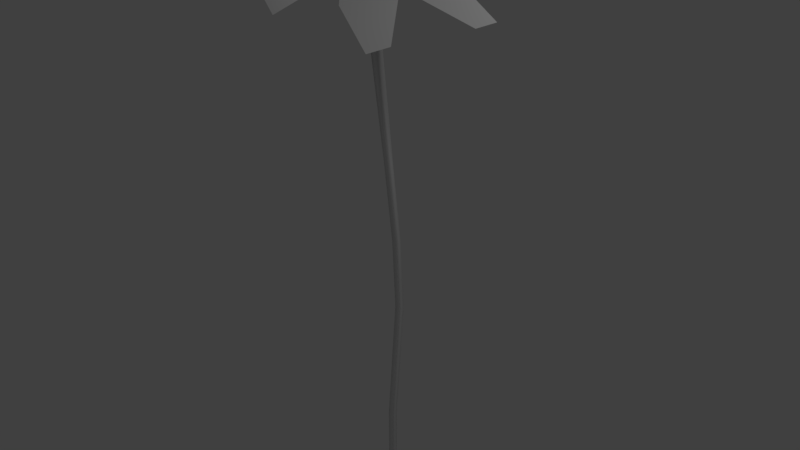 # Source: Flor1.blend  (saved by Blender 2.79.0; exported with 4.5.12 LTS)
import bpy
from mathutils import Matrix  # noqa: F401  (used for matrix-valued properties, if any)

bpy.ops.wm.read_factory_settings(use_empty=True)
scene = bpy.context.scene
scene.name = 'Scene'

# ---- collections
col_collection_1 = bpy.data.collections.new('Collection 1'); scene.collection.children.link(col_collection_1)

# ---- materials (node trees are filled in below, after node groups)
mat_material = bpy.data.materials.new('Material')
mat_material.alpha_threshold = 0.0
mat_material.use_transparent_shadow = False
mat_material.roughness = 0.5
mat_material.specular_intensity = 0.0
mat_material.line_color = (0.0, 0.0, 0.0, 1.0)

# ---- material node trees

# ---- world
world_world = bpy.data.worlds.new('World'); scene.world = world_world
world_world.color = (0.05088, 0.05088, 0.05088)
world_world.use_sun_shadow = False
world_world.sun_shadow_jitter_overblur = 0.0
world_world.cycles.sampling_method = 'MANUAL'

# ---- cameras
cam_camera = bpy.data.cameras.new('Camera')
cam_camera.clip_end = 100.0
cam_camera.lens = 35.0
cam_camera.sensor_width = 32.0
cam_camera.sensor_height = 18.0
cam_camera.ortho_scale = 7.314
cam_camera.dof.focus_distance = 0.0
cam_camera.dof.aperture_fstop = 128.0

# ---- lights
light_lamp = bpy.data.lights.new('Lamp', 'POINT')
light_lamp.transmission_factor = 0.0
light_lamp.cutoff_distance = 30.0
light_lamp.energy = 100.0
light_lamp.shadow_buffer_clip_start = 1.001
light_lamp.shadow_soft_size = 0.1
light_lamp.shadow_maximum_resolution = 0.006
light_lamp.use_absolute_resolution = True

# ---- meshes
me_cube = bpy.data.meshes.new('Cube')
me_cube.from_pydata([(0.04341, -0.03633, 0.1122), (0.04341, 0.03633, 0.1122), (-0.04341, 0.03633, 0.1122), (-0.04341, -0.03633, 0.1122), (0.04341, -0.07108, 1.328), (0.04341, 0.001594, 1.328), (-0.04341, -0.07108, 1.328), (-0.04341, 0.001594, 1.328), (0.04341, -0.1753, 2.881), (0.04341, -0.1026, 2.881), (-0.04341, -0.1753, 2.881), (-0.04341, -0.1026, 2.881), (0.04341, -0.1579, 4.635), (0.04341, -0.08526, 4.635), (-0.04341, -0.1579, 4.635), (-0.04341, -0.08526, 4.635), (0.04341, -0.2795, 5.652), (0.04341, -0.2068, 5.652), (-0.04341, -0.2795, 5.652), (-0.04341, -0.2068, 5.652), (0.04341, -0.488, 6.784), (0.04341, -0.4153, 6.784), (-0.04341, -0.488, 6.784), (-0.04341, -0.4153, 6.784), (0.04888, -0.9442, 9.182), (0.04888, -0.8379, 9.182), (-0.07806, -0.9442, 9.182), (-0.07806, -0.8379, 9.182), (-0.0003637, -1.287, 9.132), (0.3058, -0.804, 9.305), (-0.4235, -1.295, 9.54), (-0.1935, -0.7975, 9.8), (0.2711, -0.4844, 9.788), (0.6131, -0.4888, 9.449), (0.1182, -0.5874, 9.844), (-0.2265, -0.5829, 10.19), (-0.4062, -1.017, 10.03), (-0.234, -0.645, 10.23), (-0.4615, -1.1, 10.09), (-0.6312, -1.467, 9.896), (-0.2273, -1.756, 9.358), (0.1525, -1.046, 9.218), (-0.212, -1.291, 9.336), (-0.6147, -1.764, 9.731), (-0.03334, -1.219, 9.464), (-0.3066, -1.042, 9.672), (0.06336, -0.8009, 9.545), (0.1793, -1.003, 9.233), (1.009, -0.5903, 9.204), (0.7307, -1.029, 9.047), (0.3942, -1.641, 8.889), (0.7363, -1.102, 9.083), (0.1129, -1.701, 9.027), (-0.1943, -1.707, 9.324), (0.6461, 0.002271, 9.749), (0.8388, -0.0002096, 9.558), (-0.0523, -0.1766, 10.27), (-0.2392, -0.1742, 10.46), (-0.6785, -0.7385, 10.5), (-0.5651, -0.4933, 10.63), (-0.9746, -1.312, 10.38), (-1.079, -1.537, 10.26), (-0.7178, -2.277, 9.44), (-0.887, -2.281, 9.603), (1.569, -0.4808, 8.806), (1.447, -0.673, 8.737), (0.8942, -1.691, 8.484), (1.032, -1.475, 8.561), (-0.02627, -2.176, 8.769), (-0.2172, -2.18, 8.953)], [], [(3, 2, 7, 6), (4, 6, 10, 8), (0, 3, 6, 4), (2, 1, 5, 7), (1, 0, 4, 5), (11, 9, 13, 15), (7, 5, 9, 11), (5, 4, 8, 9), (6, 7, 11, 10), (14, 15, 19, 18), (9, 8, 12, 13), (10, 11, 15, 14), (8, 10, 14, 12), (19, 17, 21, 23), (12, 14, 18, 16), (15, 13, 17, 19), (13, 12, 16, 17), (23, 21, 25, 27), (17, 16, 20, 21), (18, 19, 23, 22), (16, 18, 22, 20), (27, 25, 29, 46, 31), (21, 20, 24, 25), (22, 23, 27, 26), (20, 22, 26, 24), (28, 42, 44, 47, 41), (25, 24, 28, 41, 47, 29), (26, 27, 31, 45, 30), (24, 26, 30, 42, 28), (30, 42, 40, 43), (46, 31, 35, 34), (44, 42, 30, 45), (45, 30, 39, 38), (46, 44, 45, 31), (31, 45, 36, 37), (47, 44, 46, 29), (29, 46, 32, 33), (47, 29, 48, 49), (28, 41, 51, 50), (42, 28, 52, 53), (50, 51, 67, 66), (34, 35, 57, 56), (38, 39, 61, 60), (37, 36, 58, 59), (43, 40, 62, 63), (53, 52, 68, 69), (33, 32, 54, 55), (49, 48, 64, 65)])
me_cube.polygons.foreach_set('use_smooth', [True] * 48)
_uv = me_cube.uv_layers.new(name='UVMap')
_uv.uv.foreach_set('vector', [0.9229, 0.02795, 0.9211, 0.0228, 0.9178, 0.1073, 0.9197, 0.1123, 0.9118, 0.1137, 0.9197, 0.1123, 0.917, 0.2336, 0.9087, 0.2349, 0.9152, 0.02946, 0.9229, 0.02795, 0.9197, 0.1123, 0.9118, 0.1137, 0.9211, 0.0228, 0.9134, 0.02433, 0.9098, 0.1087, 0.9178, 0.1073, 0.9134, 0.02433, 0.9152, 0.02946, 0.9118, 0.1137, 0.9098, 0.1087, 0.915, 0.2289, 0.9066, 0.2302, 0.8984, 0.374, 0.9073, 0.3728, 0.9178, 0.1073, 0.9098, 0.1087, 0.9066, 0.2302, 0.915, 0.2289, 0.9098, 0.1087, 0.9118, 0.1137, 0.9087, 0.2349, 0.9066, 0.2302, 0.9197, 0.1123, 0.9178, 0.1073, 0.915, 0.2289, 0.917, 0.2336, 0.9095, 0.3771, 0.9073, 0.3728, 0.9066, 0.4725, 0.9089, 0.4766, 0.9066, 0.2302, 0.9087, 0.2349, 0.9007, 0.3783, 0.8984, 0.374, 0.917, 0.2336, 0.915, 0.2289, 0.9073, 0.3728, 0.9095, 0.3771, 0.9087, 0.2349, 0.917, 0.2336, 0.9095, 0.3771, 0.9007, 0.3783, 0.9066, 0.4725, 0.8974, 0.4736, 0.8987, 0.5955, 0.9081, 0.5946, 0.9007, 0.3783, 0.9095, 0.3771, 0.9089, 0.4766, 0.8997, 0.4777, 0.9073, 0.3728, 0.8984, 0.374, 0.8974, 0.4736, 0.9066, 0.4725, 0.8984, 0.374, 0.9007, 0.3783, 0.8997, 0.4777, 0.8974, 0.4736, 0.9081, 0.5946, 0.8987, 0.5955, 0.9002, 0.8793, 0.915, 0.8787, 0.8974, 0.4736, 0.8997, 0.4777, 0.901, 0.5991, 0.8987, 0.5955, 0.9089, 0.4766, 0.9066, 0.4725, 0.9081, 0.5946, 0.9104, 0.5982, 0.8997, 0.4777, 0.9089, 0.4766, 0.9104, 0.5982, 0.901, 0.5991, 0.915, 0.8787, 0.9002, 0.8793, 0.8684, 0.8944, 0.8952, 0.9228, 0.9246, 0.9538, 0.8987, 0.5955, 0.901, 0.5991, 0.9039, 0.8828, 0.9002, 0.8793, 0.9104, 0.5982, 0.9081, 0.5946, 0.915, 0.8787, 0.9186, 0.8821, 0.901, 0.5991, 0.9104, 0.5982, 0.9186, 0.8821, 0.9039, 0.8828, 0.482, 0.5252, 0.4506, 0.573, 0.5065, 0.6056, 0.545, 0.5508, 0.5355, 0.547, 0.9002, 0.8793, 0.9039, 0.8828, 0.9211, 0.8873, 0.8953, 0.8908, 0.8906, 0.8914, 0.8684, 0.8944, 0.9186, 0.8821, 0.915, 0.8787, 0.9246, 0.9538, 0.9467, 0.9441, 0.9687, 0.9345, 0.9039, 0.8828, 0.9186, 0.8821, 0.9687, 0.9345, 0.9446, 0.9106, 0.9211, 0.8873, 0.4173, 0.6236, 0.4506, 0.573, 0.377, 0.526, 0.3036, 0.6277, 0.558, 0.6276, 0.5219, 0.6943, 0.5526, 0.7947, 0.6022, 0.6947, 0.5065, 0.6056, 0.4506, 0.573, 0.4173, 0.6236, 0.47, 0.6592, 0.47, 0.6592, 0.4173, 0.6236, 0.3486, 0.6914, 0.4335, 0.7506, 0.558, 0.6276, 0.5065, 0.6056, 0.47, 0.6592, 0.5219, 0.6943, 0.5219, 0.6943, 0.47, 0.6592, 0.4565, 0.7403, 0.5436, 0.8006, 0.545, 0.5508, 0.5065, 0.6056, 0.558, 0.6276, 0.5896, 0.569, 0.5896, 0.569, 0.558, 0.6276, 0.639, 0.6802, 0.681, 0.5926, 0.545, 0.5508, 0.5896, 0.569, 0.7266, 0.5084, 0.6247, 0.4677, 0.482, 0.5252, 0.5355, 0.547, 0.6191, 0.4623, 0.4926, 0.4118, 0.4506, 0.573, 0.482, 0.5252, 0.4419, 0.452, 0.3909, 0.5234, 0.4926, 0.4118, 0.6191, 0.4623, 0.6064, 0.3273, 0.5575, 0.3082, 0.6022, 0.6947, 0.5526, 0.7947, 0.6133, 0.8884, 0.6392, 0.83, 0.4335, 0.7506, 0.3486, 0.6914, 0.2476, 0.8081, 0.302, 0.848, 0.5436, 0.8006, 0.4565, 0.7403, 0.4525, 0.8975, 0.5128, 0.941, 0.3036, 0.6277, 0.377, 0.526, 0.2079, 0.5298, 0.1705, 0.5752, 0.3909, 0.5234, 0.4419, 0.452, 0.356, 0.3792, 0.3227, 0.4204, 0.681, 0.5926, 0.639, 0.6802, 0.7536, 0.6839, 0.7737, 0.6356, 0.6247, 0.4677, 0.7266, 0.5084, 0.8065, 0.4163, 0.7638, 0.3996])
me_cube.materials.append(mat_material)
me_cube.use_remesh_preserve_volume = False
me_cube.use_remesh_preserve_attributes = False
me_cube.use_mirror_vertex_groups = False
me_cube.update()

# ---- objects
ob_cube = bpy.data.objects.new('Cube', me_cube)
ob_lamp = bpy.data.objects.new('Lamp', light_lamp)
ob_camera = bpy.data.objects.new('Camera', cam_camera)

# ---- transforms, parenting, visibility, modifiers, constraints
ob_cube.location = (0.0, 0.3482, -5.64)
ob_cube.rotation_euler = (-0.06639, -0.0, 0.0)
ob_cube.lock_rotations_4d = False
ob_cube.empty_display_type = 'ARROWS'
ob_cube.lineart.crease_threshold = 0.0
ob_lamp.location = (4.076, 1.005, 5.904)
ob_lamp.rotation_euler = (0.6503, 0.05522, 1.866)
ob_lamp.lock_rotations_4d = False
ob_lamp.empty_display_type = 'ARROWS'
ob_lamp.color = (0.0, 0.0, 0.0, 0.0)
ob_lamp.lineart.crease_threshold = 0.0
ob_camera.location = (7.481, -6.508, 5.344)
ob_camera.rotation_euler = (1.109, 0.0, 0.8149)
ob_camera.lock_rotations_4d = False
ob_camera.empty_display_type = 'ARROWS'
ob_camera.color = (0.0, 0.0, 0.0, 0.0)
ob_camera.display_type = 'WIRE'
ob_camera.lineart.crease_threshold = 0.0

# ---- collection membership
col_collection_1.objects.link(ob_cube)
col_collection_1.objects.link(ob_lamp)
col_collection_1.objects.link(ob_camera)

# ---- scene / render settings (as saved in the file)
scene.camera = ob_camera
scene.frame_start = 1; scene.frame_end = 250; scene.frame_set(0)
scene.render.engine = 'BLENDER_EEVEE_NEXT'
scene.render.resolution_percentage = 50
scene.render.dither_intensity = 0.0
scene.cycles.use_denoising = False
scene.cycles.samples = 128
scene.cycles.sampling_pattern = 'TABULATED_SOBOL'
scene.cycles.use_adaptive_sampling = False
scene.cycles.use_light_tree = False
scene.cycles.blur_glossy = 0.0
scene.cycles.sample_clamp_indirect = 0.0
scene.view_settings.view_transform = 'Standard'
bpy.context.view_layer.update()
